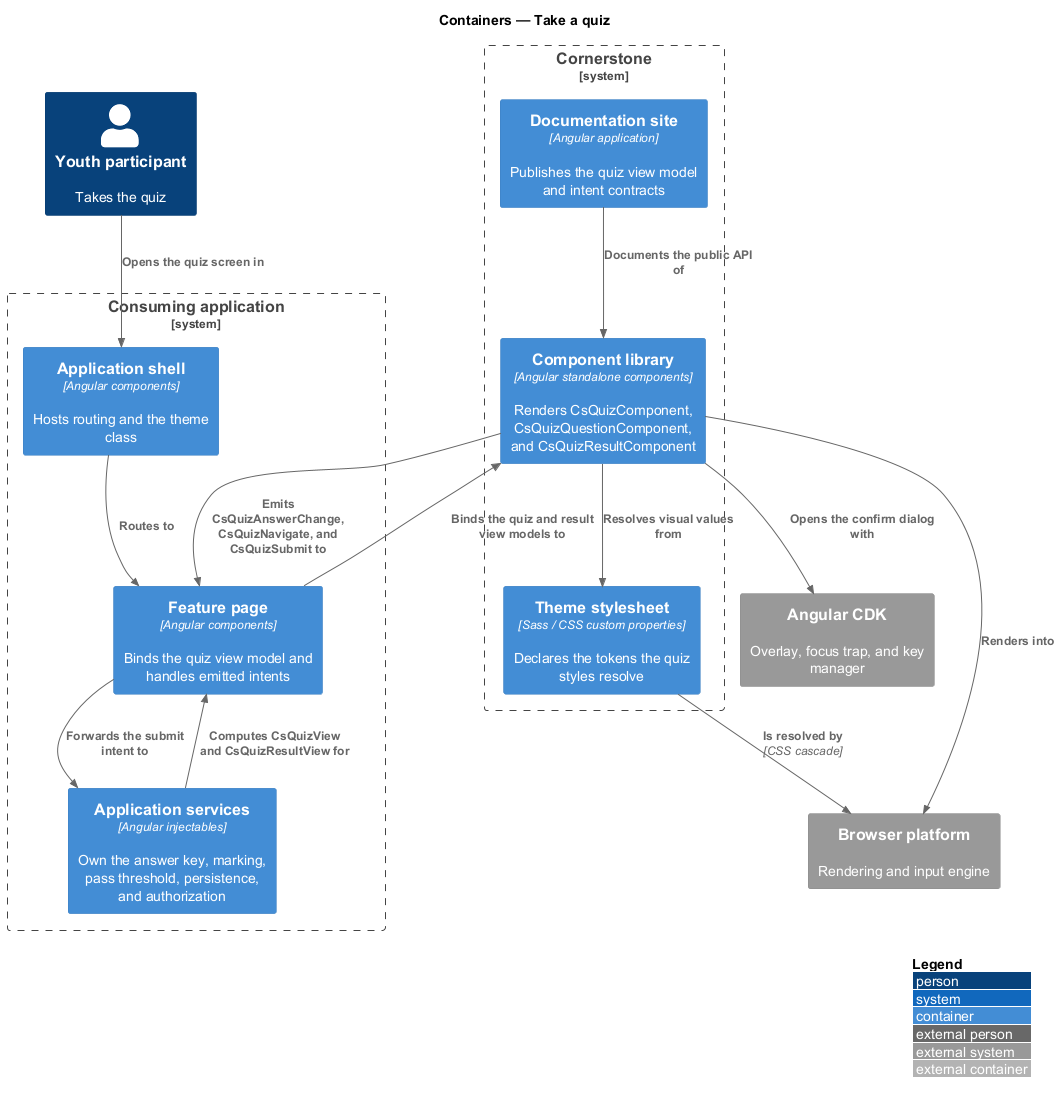

The diagram above was rendered by PlantUML. Its source (embedded in the PNG):
@startuml
!include <C4/C4_Container>
LAYOUT_WITH_LEGEND()
title Containers — Take a quiz

Person(youth, "Youth participant", "Takes the quiz")

System_Boundary(cornerstone, "Cornerstone") {
  Container(lib, "Component library", "Angular standalone components", "Renders CsQuizComponent, CsQuizQuestionComponent, and CsQuizResultComponent")
  Container(theme, "Theme stylesheet", "Sass / CSS custom properties", "Declares the tokens the quiz styles resolve")
  Container(docs, "Documentation site", "Angular application", "Publishes the quiz view model and intent contracts")
}

System_Boundary(app, "Consuming application") {
  Container(shell, "Application shell", "Angular components", "Hosts routing and the theme class")
  Container(page, "Feature page", "Angular components", "Binds the quiz view model and handles emitted intents")
  Container(services, "Application services", "Angular injectables", "Own the answer key, marking, pass threshold, persistence, and authorization")
}

System_Ext(cdk, "Angular CDK", "Overlay, focus trap, and key manager")
System_Ext(browser, "Browser platform", "Rendering and input engine")

Rel(youth, shell, "Opens the quiz screen in")
Rel(shell, page, "Routes to")
Rel(services, page, "Computes CsQuizView and CsQuizResultView for")
Rel(page, lib, "Binds the quiz and result view models to")
Rel(lib, page, "Emits CsQuizAnswerChange, CsQuizNavigate, and CsQuizSubmit to")
Rel(page, services, "Forwards the submit intent to")
Rel(lib, theme, "Resolves visual values from")
Rel(lib, cdk, "Opens the confirm dialog with")
Rel(lib, browser, "Renders into")
Rel(theme, browser, "Is resolved by", "CSS cascade")
Rel(docs, lib, "Documents the public API of")
@enduml